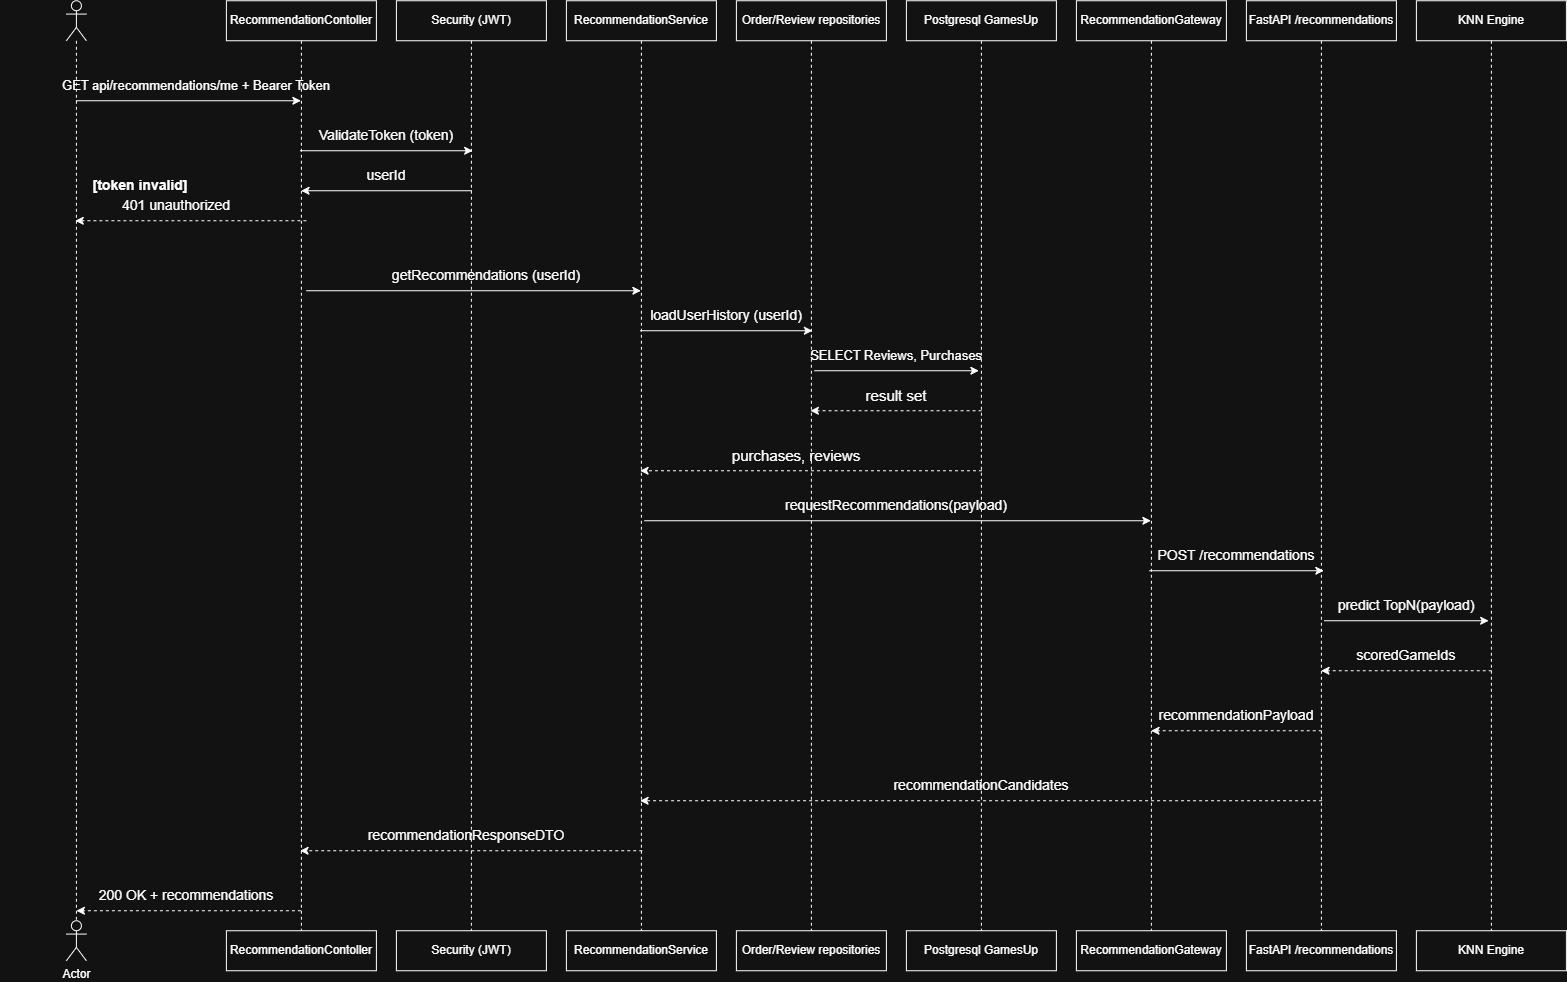

The diagram above was exported from draw.io. Its source (the exported page's mxGraphModel, read from the mxfile embedded in the PNG):
<mxGraphModel dx="1858" dy="1040" grid="1" gridSize="10" guides="1" tooltips="1" connect="1" arrows="1" fold="1" page="1" pageScale="1" pageWidth="827" pageHeight="1169" math="0" shadow="0">
  <root>
    <mxCell id="0" />
    <mxCell id="1" parent="0" />
    <mxCell id="SQO58zU2Ohok3rkJXjwx-1" parent="1" style="shape=umlActor;verticalLabelPosition=bottom;verticalAlign=top;html=1;" value="Actor" vertex="1">
      <mxGeometry height="40" width="20" x="200" y="950" as="geometry" />
    </mxCell>
    <mxCell id="SQO58zU2Ohok3rkJXjwx-2" parent="1" style="shape=umlLifeline;perimeter=lifelinePerimeter;whiteSpace=wrap;html=1;container=1;dropTarget=0;collapsible=0;recursiveResize=0;outlineConnect=0;portConstraint=eastwest;newEdgeStyle={&quot;curved&quot;:0,&quot;rounded&quot;:0};participant=umlActor;" value="" vertex="1">
      <mxGeometry height="920" width="20" x="200" y="30" as="geometry" />
    </mxCell>
    <mxCell id="SQO58zU2Ohok3rkJXjwx-3" parent="1" style="shape=umlLifeline;perimeter=lifelinePerimeter;whiteSpace=wrap;html=1;container=1;dropTarget=0;collapsible=0;recursiveResize=0;outlineConnect=0;portConstraint=eastwest;newEdgeStyle={&quot;curved&quot;:0,&quot;rounded&quot;:0};" value="RecommendationContoller" vertex="1">
      <mxGeometry height="930" width="150" x="360" y="30" as="geometry" />
    </mxCell>
    <mxCell id="SQO58zU2Ohok3rkJXjwx-10" parent="1" style="html=1;whiteSpace=wrap;" value="RecommendationContoller" vertex="1">
      <mxGeometry height="40" width="150" x="360" y="960" as="geometry" />
    </mxCell>
    <mxCell id="SQO58zU2Ohok3rkJXjwx-11" parent="1" style="shape=umlLifeline;perimeter=lifelinePerimeter;whiteSpace=wrap;html=1;container=1;dropTarget=0;collapsible=0;recursiveResize=0;outlineConnect=0;portConstraint=eastwest;newEdgeStyle={&quot;curved&quot;:0,&quot;rounded&quot;:0};" value="Security (JWT)" vertex="1">
      <mxGeometry height="930" width="150" x="530" y="30" as="geometry" />
    </mxCell>
    <mxCell id="SQO58zU2Ohok3rkJXjwx-12" parent="1" style="html=1;whiteSpace=wrap;" value="Security (JWT)" vertex="1">
      <mxGeometry height="40" width="150" x="530" y="960" as="geometry" />
    </mxCell>
    <mxCell id="SQO58zU2Ohok3rkJXjwx-15" parent="1" style="shape=umlLifeline;perimeter=lifelinePerimeter;whiteSpace=wrap;html=1;container=1;dropTarget=0;collapsible=0;recursiveResize=0;outlineConnect=0;portConstraint=eastwest;newEdgeStyle={&quot;curved&quot;:0,&quot;rounded&quot;:0};" value="RecommendationService" vertex="1">
      <mxGeometry height="930" width="150" x="700" y="30" as="geometry" />
    </mxCell>
    <mxCell id="SQO58zU2Ohok3rkJXjwx-16" parent="1" style="html=1;whiteSpace=wrap;" value="RecommendationService" vertex="1">
      <mxGeometry height="40" width="150" x="700" y="960" as="geometry" />
    </mxCell>
    <mxCell id="SQO58zU2Ohok3rkJXjwx-17" parent="1" style="shape=umlLifeline;perimeter=lifelinePerimeter;whiteSpace=wrap;html=1;container=1;dropTarget=0;collapsible=0;recursiveResize=0;outlineConnect=0;portConstraint=eastwest;newEdgeStyle={&quot;curved&quot;:0,&quot;rounded&quot;:0};" value="Order/Review repositories" vertex="1">
      <mxGeometry height="930" width="150" x="870" y="30" as="geometry" />
    </mxCell>
    <mxCell id="SQO58zU2Ohok3rkJXjwx-18" parent="1" style="html=1;whiteSpace=wrap;" value="Order/Review repositories" vertex="1">
      <mxGeometry height="40" width="150" x="870" y="960" as="geometry" />
    </mxCell>
    <mxCell id="SQO58zU2Ohok3rkJXjwx-21" parent="1" style="shape=umlLifeline;perimeter=lifelinePerimeter;whiteSpace=wrap;html=1;container=1;dropTarget=0;collapsible=0;recursiveResize=0;outlineConnect=0;portConstraint=eastwest;newEdgeStyle={&quot;curved&quot;:0,&quot;rounded&quot;:0};" value="Postgresql GamesUp" vertex="1">
      <mxGeometry height="930" width="150" x="1040" y="30" as="geometry" />
    </mxCell>
    <mxCell id="SQO58zU2Ohok3rkJXjwx-22" parent="1" style="html=1;whiteSpace=wrap;" value="Postgresql GamesUp" vertex="1">
      <mxGeometry height="40" width="150" x="1040" y="960" as="geometry" />
    </mxCell>
    <mxCell id="SQO58zU2Ohok3rkJXjwx-25" parent="1" style="shape=umlLifeline;perimeter=lifelinePerimeter;whiteSpace=wrap;html=1;container=1;dropTarget=0;collapsible=0;recursiveResize=0;outlineConnect=0;portConstraint=eastwest;newEdgeStyle={&quot;curved&quot;:0,&quot;rounded&quot;:0};" value="RecommendationGateway" vertex="1">
      <mxGeometry height="930" width="150" x="1210" y="30" as="geometry" />
    </mxCell>
    <mxCell id="SQO58zU2Ohok3rkJXjwx-26" parent="1" style="html=1;whiteSpace=wrap;" value="RecommendationGateway" vertex="1">
      <mxGeometry height="40" width="150" x="1210" y="960" as="geometry" />
    </mxCell>
    <mxCell id="SQO58zU2Ohok3rkJXjwx-27" parent="1" style="shape=umlLifeline;perimeter=lifelinePerimeter;whiteSpace=wrap;html=1;container=1;dropTarget=0;collapsible=0;recursiveResize=0;outlineConnect=0;portConstraint=eastwest;newEdgeStyle={&quot;curved&quot;:0,&quot;rounded&quot;:0};" value="FastAPI /recommendations" vertex="1">
      <mxGeometry height="930" width="150" x="1380" y="30" as="geometry" />
    </mxCell>
    <mxCell id="SQO58zU2Ohok3rkJXjwx-28" parent="1" style="html=1;whiteSpace=wrap;" value="FastAPI /recommendations" vertex="1">
      <mxGeometry height="40" width="150" x="1380" y="960" as="geometry" />
    </mxCell>
    <mxCell id="SQO58zU2Ohok3rkJXjwx-29" parent="1" style="shape=umlLifeline;perimeter=lifelinePerimeter;whiteSpace=wrap;html=1;container=1;dropTarget=0;collapsible=0;recursiveResize=0;outlineConnect=0;portConstraint=eastwest;newEdgeStyle={&quot;curved&quot;:0,&quot;rounded&quot;:0};" value="KNN Engine" vertex="1">
      <mxGeometry height="930" width="150" x="1550" y="30" as="geometry" />
    </mxCell>
    <mxCell id="SQO58zU2Ohok3rkJXjwx-30" parent="1" style="html=1;whiteSpace=wrap;" value="KNN Engine" vertex="1">
      <mxGeometry height="40" width="150" x="1550" y="960" as="geometry" />
    </mxCell>
    <mxCell id="SQO58zU2Ohok3rkJXjwx-37" edge="1" parent="1" style="endArrow=classic;html=1;rounded=0;" value="">
      <mxGeometry height="50" relative="1" width="50" as="geometry">
        <mxPoint x="209.66666666666652" y="130.0000000000001" as="sourcePoint" />
        <mxPoint x="434.5" y="130.0000000000001" as="targetPoint" />
      </mxGeometry>
    </mxCell>
    <mxCell id="SQO58zU2Ohok3rkJXjwx-39" parent="1" style="text;html=1;whiteSpace=wrap;strokeColor=none;fillColor=none;align=center;verticalAlign=middle;rounded=0;fontSize=11;" value="&lt;font style=&quot;font-size: 13px;&quot;&gt;GET api/recommendations/me + Bearer Token&lt;/font&gt;" vertex="1">
      <mxGeometry height="30" width="280" x="190" y="100" as="geometry" />
    </mxCell>
    <mxCell id="SQO58zU2Ohok3rkJXjwx-41" parent="1" style="text;html=1;whiteSpace=wrap;strokeColor=none;fillColor=none;align=center;verticalAlign=middle;rounded=0;fontSize=14;" value="ValidateToken (token)" vertex="1">
      <mxGeometry height="30" width="280" x="380" y="150" as="geometry" />
    </mxCell>
    <mxCell id="SQO58zU2Ohok3rkJXjwx-43" edge="1" parent="1" style="endArrow=classic;html=1;rounded=0;entryX=0.509;entryY=0.416;entryDx=0;entryDy=0;entryPerimeter=0;" value="">
      <mxGeometry height="50" relative="1" width="50" as="geometry">
        <mxPoint x="433.7433333333335" y="180" as="sourcePoint" />
        <mxPoint x="606.2599999999999" y="180" as="targetPoint" />
      </mxGeometry>
    </mxCell>
    <mxCell id="SQO58zU2Ohok3rkJXjwx-44" edge="1" parent="1" style="endArrow=classic;html=1;rounded=0;" value="">
      <mxGeometry height="50" relative="1" width="50" as="geometry">
        <mxPoint x="605.33" y="220" as="sourcePoint" />
        <mxPoint x="434.66333333333347" y="220" as="targetPoint" />
      </mxGeometry>
    </mxCell>
    <mxCell id="SQO58zU2Ohok3rkJXjwx-45" parent="1" style="text;html=1;whiteSpace=wrap;strokeColor=none;fillColor=none;align=center;verticalAlign=middle;rounded=0;fontSize=14;" value="userId" vertex="1">
      <mxGeometry height="30" width="280" x="380" y="190" as="geometry" />
    </mxCell>
    <mxCell id="SQO58zU2Ohok3rkJXjwx-46" edge="1" parent="1" style="endArrow=classic;html=1;rounded=0;dashed=1;" value="">
      <mxGeometry height="50" relative="1" width="50" as="geometry">
        <mxPoint x="440" y="250" as="sourcePoint" />
        <mxPoint x="208.83333333333326" y="250" as="targetPoint" />
      </mxGeometry>
    </mxCell>
    <mxCell id="SQO58zU2Ohok3rkJXjwx-47" parent="1" style="text;html=1;whiteSpace=wrap;strokeColor=none;fillColor=none;align=center;verticalAlign=middle;rounded=0;fontSize=14;" value="401 unauthorized" vertex="1">
      <mxGeometry height="30" width="280" x="170" y="220" as="geometry" />
    </mxCell>
    <mxCell id="SQO58zU2Ohok3rkJXjwx-48" parent="1" style="text;html=1;whiteSpace=wrap;strokeColor=none;fillColor=none;align=center;verticalAlign=middle;rounded=0;fontSize=14;" value="&lt;b&gt;[token invalid]&lt;/b&gt;" vertex="1">
      <mxGeometry height="30" width="280" x="134" y="200" as="geometry" />
    </mxCell>
    <mxCell id="SQO58zU2Ohok3rkJXjwx-49" edge="1" parent="1" style="endArrow=classic;html=1;rounded=0;" value="">
      <mxGeometry height="50" relative="1" width="50" as="geometry">
        <mxPoint x="440" y="320" as="sourcePoint" />
        <mxPoint x="774.5" y="320" as="targetPoint" />
      </mxGeometry>
    </mxCell>
    <mxCell id="SQO58zU2Ohok3rkJXjwx-50" parent="1" style="text;html=1;whiteSpace=wrap;strokeColor=none;fillColor=none;align=center;verticalAlign=middle;rounded=0;fontSize=14;" value="getRecommendations (userId)" vertex="1">
      <mxGeometry height="30" width="280" x="480" y="290" as="geometry" />
    </mxCell>
    <mxCell id="SQO58zU2Ohok3rkJXjwx-51" edge="1" parent="1" style="endArrow=classic;html=1;rounded=0;" value="">
      <mxGeometry height="50" relative="1" width="50" as="geometry">
        <mxPoint x="774" y="360" as="sourcePoint" />
        <mxPoint x="946" y="360" as="targetPoint" />
      </mxGeometry>
    </mxCell>
    <mxCell id="SQO58zU2Ohok3rkJXjwx-52" parent="1" style="text;html=1;whiteSpace=wrap;strokeColor=none;fillColor=none;align=center;verticalAlign=middle;rounded=0;fontSize=14;" value="loadUserHistory (userId)" vertex="1">
      <mxGeometry height="30" width="280" x="720" y="330" as="geometry" />
    </mxCell>
    <mxCell id="SQO58zU2Ohok3rkJXjwx-53" edge="1" parent="1" style="endArrow=classic;html=1;rounded=0;" value="">
      <mxGeometry height="50" relative="1" width="50" as="geometry">
        <mxPoint x="948" y="400" as="sourcePoint" />
        <mxPoint x="1112.5" y="400" as="targetPoint" />
      </mxGeometry>
    </mxCell>
    <mxCell id="SQO58zU2Ohok3rkJXjwx-54" parent="1" style="text;html=1;whiteSpace=wrap;strokeColor=none;fillColor=none;align=center;verticalAlign=middle;rounded=0;fontSize=14;" value="&lt;font style=&quot;font-size: 13px;&quot;&gt;SELECT Reviews, Purchases&lt;/font&gt;" vertex="1">
      <mxGeometry height="30" width="280" x="890" y="370" as="geometry" />
    </mxCell>
    <mxCell id="SQO58zU2Ohok3rkJXjwx-55" edge="1" parent="1" style="endArrow=classic;html=1;rounded=0;dashed=1;" value="">
      <mxGeometry height="50" relative="1" width="50" as="geometry">
        <mxPoint x="1115.17" y="440" as="sourcePoint" />
        <mxPoint x="944" y="440" as="targetPoint" />
      </mxGeometry>
    </mxCell>
    <mxCell id="SQO58zU2Ohok3rkJXjwx-56" parent="1" style="text;html=1;whiteSpace=wrap;strokeColor=none;fillColor=none;align=center;verticalAlign=middle;rounded=0;fontSize=14;" value="&lt;font style=&quot;font-size: 15px;&quot;&gt;result set&lt;/font&gt;" vertex="1">
      <mxGeometry height="30" width="280" x="890" y="410" as="geometry" />
    </mxCell>
    <mxCell id="SQO58zU2Ohok3rkJXjwx-57" parent="1" style="text;html=1;whiteSpace=wrap;strokeColor=none;fillColor=none;align=center;verticalAlign=middle;rounded=0;fontSize=14;" value="&lt;font style=&quot;font-size: 15px;&quot;&gt;purchases, reviews&lt;/font&gt;" vertex="1">
      <mxGeometry height="30" width="280" x="790" y="470" as="geometry" />
    </mxCell>
    <mxCell id="SQO58zU2Ohok3rkJXjwx-58" edge="1" parent="1" style="endArrow=classic;html=1;rounded=0;dashed=1;" target="SQO58zU2Ohok3rkJXjwx-15" value="">
      <mxGeometry height="50" relative="1" width="50" as="geometry">
        <mxPoint x="1115.5800000000002" y="500" as="sourcePoint" />
        <mxPoint x="944.41" y="500" as="targetPoint" />
      </mxGeometry>
    </mxCell>
    <mxCell id="SQO58zU2Ohok3rkJXjwx-59" edge="1" parent="1" style="endArrow=classic;html=1;rounded=0;" target="SQO58zU2Ohok3rkJXjwx-25" value="">
      <mxGeometry height="50" relative="1" width="50" as="geometry">
        <mxPoint x="778" y="550" as="sourcePoint" />
        <mxPoint x="1112.5" y="550" as="targetPoint" />
      </mxGeometry>
    </mxCell>
    <mxCell id="SQO58zU2Ohok3rkJXjwx-60" parent="1" style="text;html=1;whiteSpace=wrap;strokeColor=none;fillColor=none;align=center;verticalAlign=middle;rounded=0;fontSize=14;" value="requestRecommendations(payload)" vertex="1">
      <mxGeometry height="30" width="280" x="890" y="520" as="geometry" />
    </mxCell>
    <mxCell id="SQO58zU2Ohok3rkJXjwx-64" edge="1" parent="1" style="endArrow=classic;html=1;rounded=0;exitX=0.467;exitY=0.624;exitDx=0;exitDy=0;exitPerimeter=0;" value="">
      <mxGeometry height="50" relative="1" width="50" as="geometry">
        <mxPoint x="1283.0000000000002" y="599.9999999999999" as="sourcePoint" />
        <mxPoint x="1457.45" y="599.9999999999999" as="targetPoint" />
      </mxGeometry>
    </mxCell>
    <mxCell id="SQO58zU2Ohok3rkJXjwx-65" parent="1" style="text;html=1;whiteSpace=wrap;strokeColor=none;fillColor=none;align=center;verticalAlign=middle;rounded=0;fontSize=14;" value="POST /recommendations" vertex="1">
      <mxGeometry height="30" width="280" x="1230" y="570" as="geometry" />
    </mxCell>
    <mxCell id="SQO58zU2Ohok3rkJXjwx-66" parent="1" style="text;html=1;whiteSpace=wrap;strokeColor=none;fillColor=none;align=center;verticalAlign=middle;rounded=0;fontSize=14;" value="predict TopN(payload)" vertex="1">
      <mxGeometry height="30" width="280" x="1400" y="620" as="geometry" />
    </mxCell>
    <mxCell id="SQO58zU2Ohok3rkJXjwx-67" edge="1" parent="1" style="endArrow=classic;html=1;rounded=0;dashed=1;" value="">
      <mxGeometry height="50" relative="1" width="50" as="geometry">
        <mxPoint x="1625.33" y="700" as="sourcePoint" />
        <mxPoint x="1454.6633333333334" y="700" as="targetPoint" />
      </mxGeometry>
    </mxCell>
    <mxCell id="SQO58zU2Ohok3rkJXjwx-68" edge="1" parent="1" style="endArrow=classic;html=1;rounded=0;exitX=0.533;exitY=0.699;exitDx=0;exitDy=0;exitPerimeter=0;" value="">
      <mxGeometry height="50" relative="1" width="50" as="geometry">
        <mxPoint x="1457.7200000000003" y="649.9999999999999" as="sourcePoint" />
        <mxPoint x="1622.27" y="649.9999999999999" as="targetPoint" />
      </mxGeometry>
    </mxCell>
    <mxCell id="SQO58zU2Ohok3rkJXjwx-69" parent="1" style="text;html=1;whiteSpace=wrap;strokeColor=none;fillColor=none;align=center;verticalAlign=middle;rounded=0;fontSize=14;" value="scoredGameIds" vertex="1">
      <mxGeometry height="30" width="280" x="1400" y="670" as="geometry" />
    </mxCell>
    <mxCell id="SQO58zU2Ohok3rkJXjwx-70" parent="1" style="text;html=1;whiteSpace=wrap;strokeColor=none;fillColor=none;align=center;verticalAlign=middle;rounded=0;fontSize=14;" value="recommendationPayload" vertex="1">
      <mxGeometry height="30" width="280" x="1230" y="730" as="geometry" />
    </mxCell>
    <mxCell id="SQO58zU2Ohok3rkJXjwx-71" edge="1" parent="1" style="endArrow=classic;html=1;rounded=0;dashed=1;" value="">
      <mxGeometry height="50" relative="1" width="50" as="geometry">
        <mxPoint x="1455.3366666666666" y="760" as="sourcePoint" />
        <mxPoint x="1284.67" y="760" as="targetPoint" />
      </mxGeometry>
    </mxCell>
    <mxCell id="SQO58zU2Ohok3rkJXjwx-72" edge="1" parent="1" style="endArrow=classic;html=1;rounded=0;dashed=1;" target="SQO58zU2Ohok3rkJXjwx-15" value="">
      <mxGeometry height="50" relative="1" width="50" as="geometry">
        <mxPoint x="1455.6666666666665" y="830" as="sourcePoint" />
        <mxPoint x="1285" y="830" as="targetPoint" />
      </mxGeometry>
    </mxCell>
    <mxCell id="SQO58zU2Ohok3rkJXjwx-73" parent="1" style="text;html=1;whiteSpace=wrap;strokeColor=none;fillColor=none;align=center;verticalAlign=middle;rounded=0;fontSize=14;" value="recommendationCandidates" vertex="1">
      <mxGeometry height="30" width="280" x="975" y="800" as="geometry" />
    </mxCell>
    <mxCell id="SQO58zU2Ohok3rkJXjwx-74" parent="1" style="text;html=1;whiteSpace=wrap;strokeColor=none;fillColor=none;align=center;verticalAlign=middle;rounded=0;fontSize=14;" value="recommendationResponseDTO" vertex="1">
      <mxGeometry height="30" width="280" x="460" y="850" as="geometry" />
    </mxCell>
    <mxCell id="SQO58zU2Ohok3rkJXjwx-75" edge="1" parent="1" style="endArrow=classic;html=1;rounded=0;dashed=1;" target="SQO58zU2Ohok3rkJXjwx-3" value="">
      <mxGeometry height="50" relative="1" width="50" as="geometry">
        <mxPoint x="775.8366666666665" y="880" as="sourcePoint" />
        <mxPoint x="94.16999999999996" y="880" as="targetPoint" />
      </mxGeometry>
    </mxCell>
    <mxCell id="SQO58zU2Ohok3rkJXjwx-77" edge="1" parent="1" source="SQO58zU2Ohok3rkJXjwx-3" style="endArrow=classic;html=1;rounded=0;dashed=1;" value="">
      <mxGeometry height="50" relative="1" width="50" as="geometry">
        <mxPoint x="551.8366666666665" y="940" as="sourcePoint" />
        <mxPoint x="210" y="940" as="targetPoint" />
      </mxGeometry>
    </mxCell>
    <mxCell id="SQO58zU2Ohok3rkJXjwx-78" parent="1" style="text;html=1;whiteSpace=wrap;strokeColor=none;fillColor=none;align=center;verticalAlign=middle;rounded=0;fontSize=14;" value="200 OK + recommendations" vertex="1">
      <mxGeometry height="30" width="280" x="180" y="910" as="geometry" />
    </mxCell>
  </root>
</mxGraphModel>